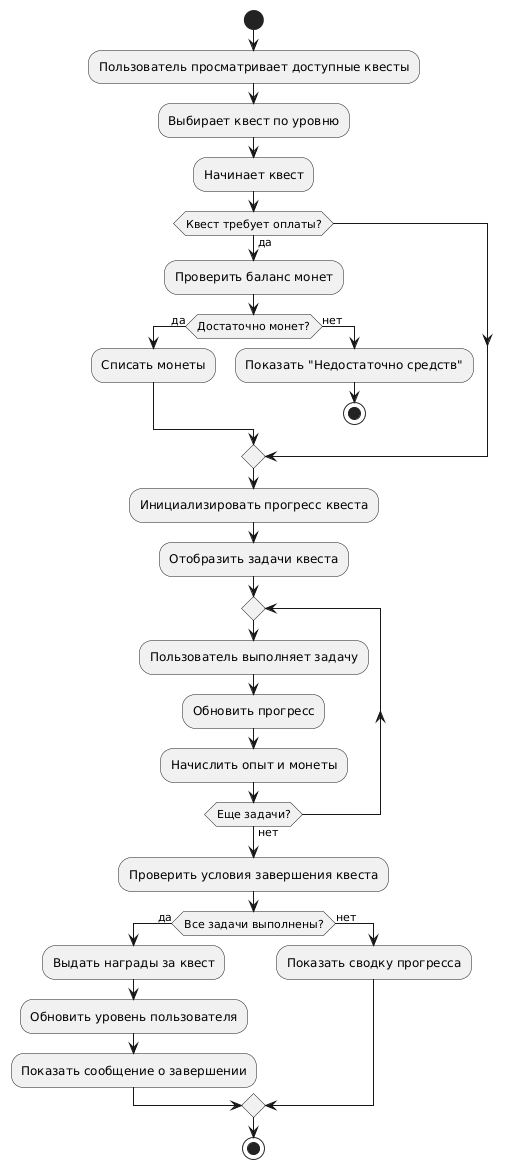

The diagram above was rendered by PlantUML. Its source (embedded in the PNG):
@startuml
start

:Пользователь просматривает доступные квесты;
:Выбирает квест по уровню;
:Начинает квест;

if (Квест требует оплаты?) then (да)
  :Проверить баланс монет;
  if (Достаточно монет?) then (да)
    :Списать монеты;
  else (нет)
    :Показать "Недостаточно средств";
    stop
  endif
endif

:Инициализировать прогресс квеста;
:Отобразить задачи квеста;

repeat
  :Пользователь выполняет задачу;
  :Обновить прогресс;
  :Начислить опыт и монеты;
repeat while (Еще задачи?) not (нет)

:Проверить условия завершения квеста;
if (Все задачи выполнены?) then (да)
  :Выдать награды за квест;
  :Обновить уровень пользователя;
  :Показать сообщение о завершении;
else (нет)
  :Показать сводку прогресса;
endif

stop
@enduml